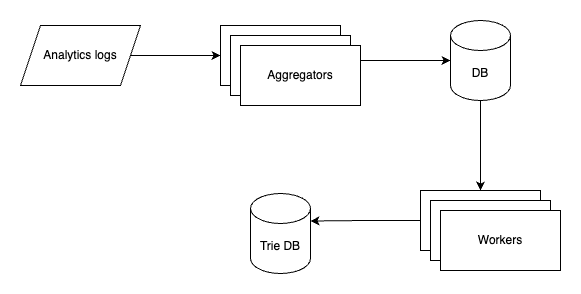

The diagram above was exported from draw.io. Its source (the exported page's mxGraphModel, read from the mxfile embedded in the PNG):
<mxGraphModel dx="984" dy="659" grid="1" gridSize="10" guides="1" tooltips="1" connect="1" arrows="1" fold="1" page="1" pageScale="1" pageWidth="850" pageHeight="1100" math="0" shadow="0">
  <root>
    <mxCell id="0" />
    <mxCell id="1" parent="0" />
    <mxCell id="ewaFHARDGmRmeSsp8WUu-430" value="" style="edgeStyle=orthogonalEdgeStyle;rounded=0;orthogonalLoop=1;jettySize=auto;html=1;" edge="1" parent="1" source="ewaFHARDGmRmeSsp8WUu-428" target="ewaFHARDGmRmeSsp8WUu-429">
      <mxGeometry relative="1" as="geometry" />
    </mxCell>
    <mxCell id="ewaFHARDGmRmeSsp8WUu-428" value="Analytics logs" style="shape=parallelogram;perimeter=parallelogramPerimeter;whiteSpace=wrap;html=1;fixedSize=1;" vertex="1" parent="1">
      <mxGeometry x="80" y="80" width="120" height="60" as="geometry" />
    </mxCell>
    <mxCell id="ewaFHARDGmRmeSsp8WUu-429" value="" style="whiteSpace=wrap;html=1;" vertex="1" parent="1">
      <mxGeometry x="280" y="80" width="120" height="60" as="geometry" />
    </mxCell>
    <mxCell id="ewaFHARDGmRmeSsp8WUu-431" value="" style="whiteSpace=wrap;html=1;" vertex="1" parent="1">
      <mxGeometry x="290" y="90" width="120" height="60" as="geometry" />
    </mxCell>
    <mxCell id="ewaFHARDGmRmeSsp8WUu-432" value="Aggregators" style="whiteSpace=wrap;html=1;" vertex="1" parent="1">
      <mxGeometry x="300" y="100" width="120" height="60" as="geometry" />
    </mxCell>
    <mxCell id="ewaFHARDGmRmeSsp8WUu-436" value="" style="edgeStyle=orthogonalEdgeStyle;rounded=0;orthogonalLoop=1;jettySize=auto;html=1;" edge="1" parent="1" source="ewaFHARDGmRmeSsp8WUu-433" target="ewaFHARDGmRmeSsp8WUu-435">
      <mxGeometry relative="1" as="geometry" />
    </mxCell>
    <mxCell id="ewaFHARDGmRmeSsp8WUu-433" value="DB" style="shape=cylinder3;whiteSpace=wrap;html=1;boundedLbl=1;backgroundOutline=1;size=15;" vertex="1" parent="1">
      <mxGeometry x="510" y="75" width="60" height="80" as="geometry" />
    </mxCell>
    <mxCell id="ewaFHARDGmRmeSsp8WUu-434" value="" style="endArrow=classic;html=1;rounded=0;exitX=1;exitY=0.25;exitDx=0;exitDy=0;entryX=0;entryY=0.5;entryDx=0;entryDy=0;entryPerimeter=0;" edge="1" parent="1" source="ewaFHARDGmRmeSsp8WUu-432" target="ewaFHARDGmRmeSsp8WUu-433">
      <mxGeometry width="50" height="50" relative="1" as="geometry">
        <mxPoint x="430" y="260" as="sourcePoint" />
        <mxPoint x="480" y="210" as="targetPoint" />
      </mxGeometry>
    </mxCell>
    <mxCell id="ewaFHARDGmRmeSsp8WUu-435" value="" style="whiteSpace=wrap;html=1;" vertex="1" parent="1">
      <mxGeometry x="480" y="245" width="120" height="60" as="geometry" />
    </mxCell>
    <mxCell id="ewaFHARDGmRmeSsp8WUu-437" value="" style="whiteSpace=wrap;html=1;" vertex="1" parent="1">
      <mxGeometry x="490" y="255" width="120" height="60" as="geometry" />
    </mxCell>
    <mxCell id="ewaFHARDGmRmeSsp8WUu-438" value="Workers" style="whiteSpace=wrap;html=1;" vertex="1" parent="1">
      <mxGeometry x="500" y="265" width="120" height="60" as="geometry" />
    </mxCell>
    <mxCell id="ewaFHARDGmRmeSsp8WUu-439" value="Trie DB" style="shape=cylinder3;whiteSpace=wrap;html=1;boundedLbl=1;backgroundOutline=1;size=15;" vertex="1" parent="1">
      <mxGeometry x="310" y="248" width="60" height="80" as="geometry" />
    </mxCell>
    <mxCell id="ewaFHARDGmRmeSsp8WUu-440" style="edgeStyle=orthogonalEdgeStyle;rounded=0;orthogonalLoop=1;jettySize=auto;html=1;entryX=1;entryY=0;entryDx=0;entryDy=27.5;entryPerimeter=0;" edge="1" parent="1" source="ewaFHARDGmRmeSsp8WUu-435" target="ewaFHARDGmRmeSsp8WUu-439">
      <mxGeometry relative="1" as="geometry" />
    </mxCell>
  </root>
</mxGraphModel>